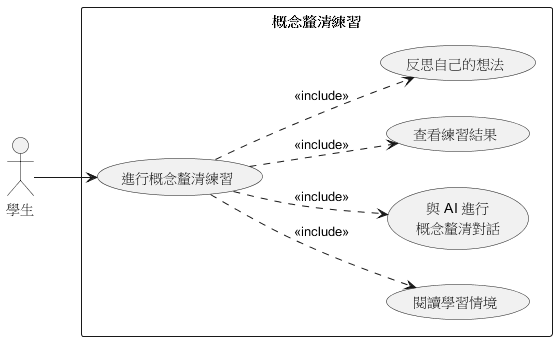

The diagram above was rendered by PlantUML. Its source (embedded in the PNG):
@startuml 圖12_概念釐清練習案例
left to right direction
skinparam packageStyle rectangle

actor 學生

rectangle 概念釐清練習 {
  usecase "進行概念釐清練習" as T1
  usecase "閱讀學習情境" as T2
  usecase "與 AI 進行\n概念釐清對話" as T3
  usecase "查看練習結果" as T4
  usecase "反思自己的想法" as T5
}

學生 --> T1

T1 ..> T2 : <<include>>
T1 ..> T3 : <<include>>
T1 ..> T4 : <<include>>
T1 ..> T5 : <<include>>

@enduml